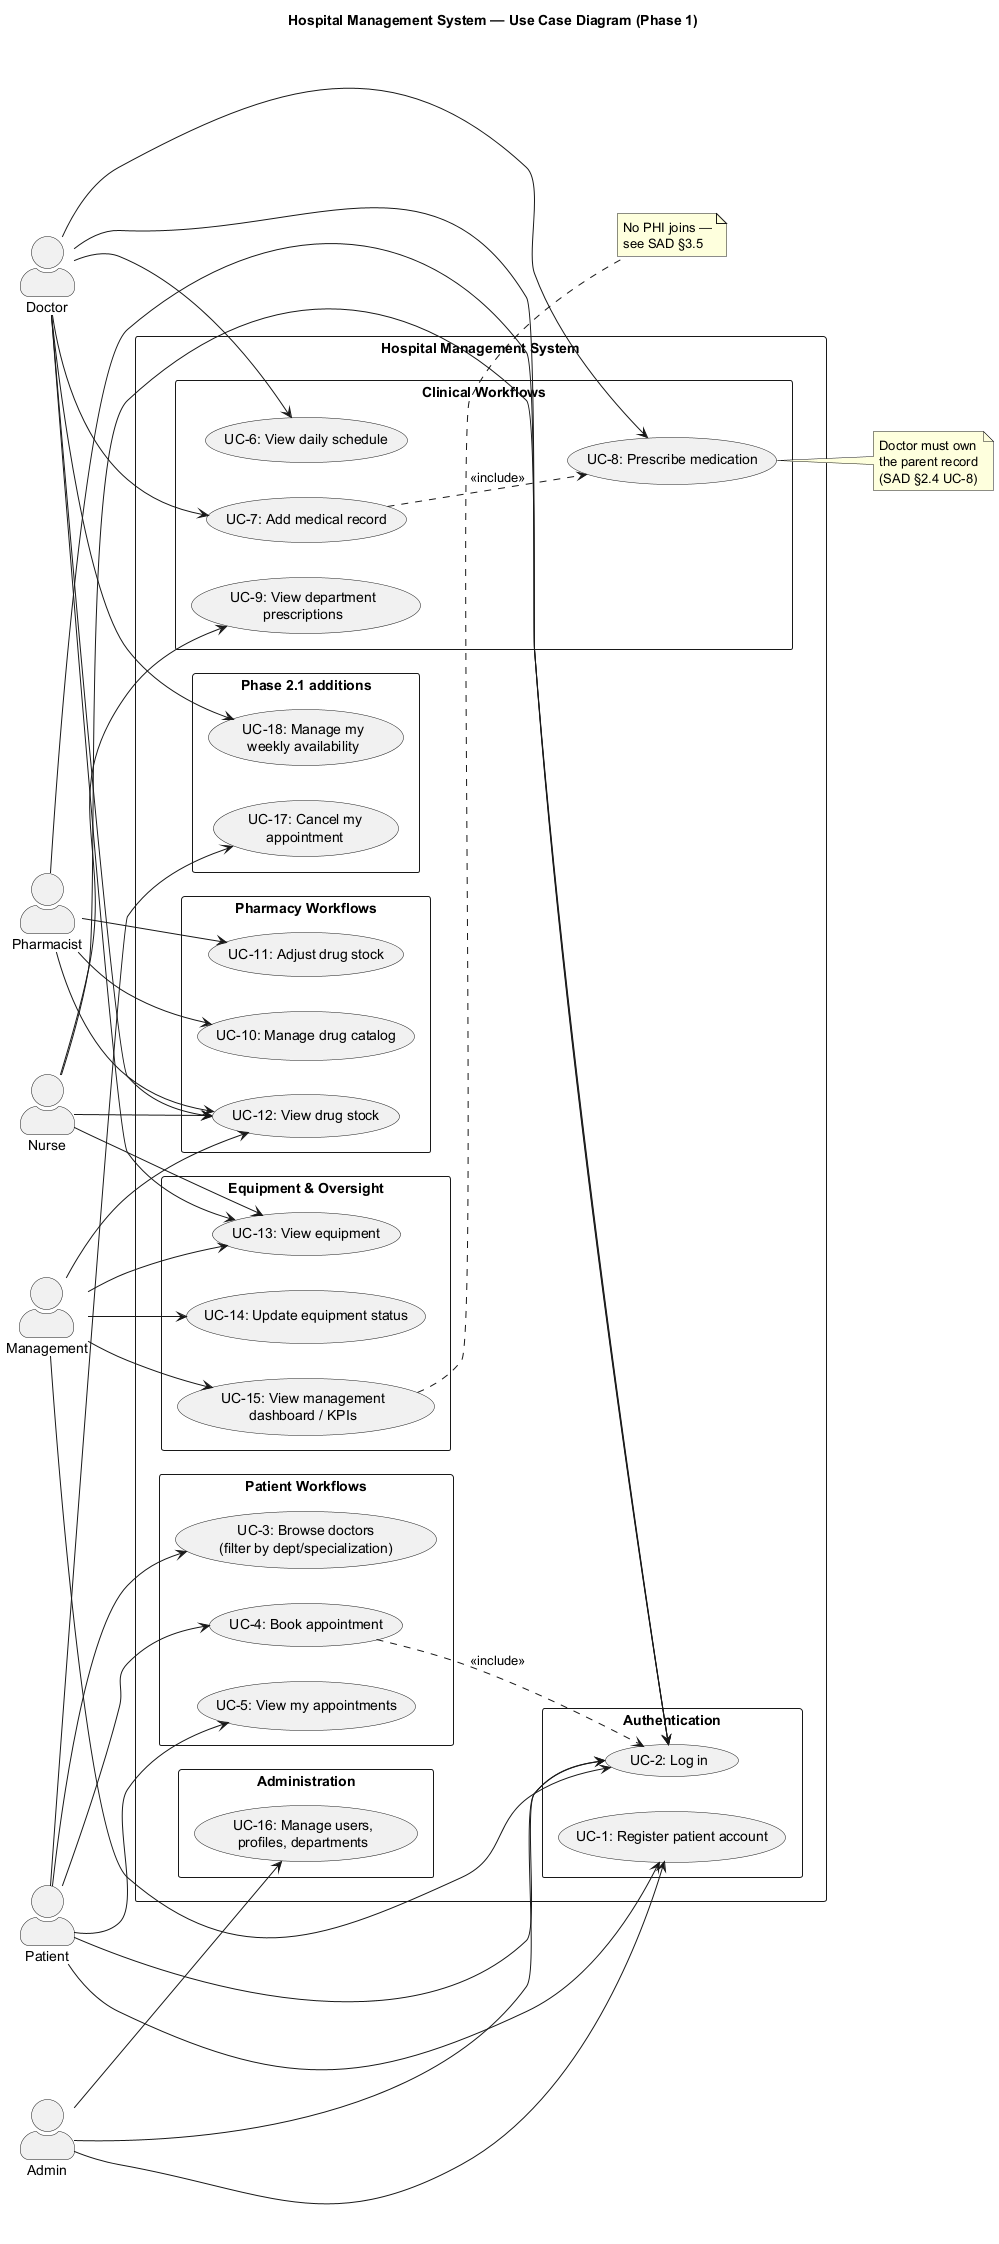

The diagram above was rendered by PlantUML. Its source (embedded in the PNG):
@startuml use_case_diagram
left to right direction
skinparam packageStyle rectangle
skinparam actorStyle awesome

title Hospital Management System — Use Case Diagram (Phase 1)

actor "Patient" as P
actor "Doctor" as D
actor "Nurse" as N
actor "Pharmacist" as Ph
actor "Management" as M
actor "Admin" as A

rectangle "Hospital Management System" {

  package "Authentication" {
    usecase "UC-1: Register patient account" as UC1
    usecase "UC-2: Log in" as UC2
  }

  package "Patient Workflows" {
    usecase "UC-3: Browse doctors\n(filter by dept/specialization)" as UC3
    usecase "UC-4: Book appointment" as UC4
    usecase "UC-5: View my appointments" as UC5
  }

  package "Clinical Workflows" {
    usecase "UC-6: View daily schedule" as UC6
    usecase "UC-7: Add medical record" as UC7
    usecase "UC-8: Prescribe medication" as UC8
    usecase "UC-9: View department\nprescriptions" as UC9
  }

  package "Pharmacy Workflows" {
    usecase "UC-10: Manage drug catalog" as UC10
    usecase "UC-11: Adjust drug stock" as UC11
    usecase "UC-12: View drug stock" as UC12
  }

  package "Equipment & Oversight" {
    usecase "UC-13: View equipment" as UC13
    usecase "UC-14: Update equipment status" as UC14
    usecase "UC-15: View management\ndashboard / KPIs" as UC15
  }

  package "Administration" {
    usecase "UC-16: Manage users,\nprofiles, departments" as UC16
  }

  package "Phase 2.1 additions" {
    usecase "UC-17: Cancel my\nappointment" as UC17
    usecase "UC-18: Manage my\nweekly availability" as UC18
  }
}

' Patient
P --> UC1
P --> UC2
P --> UC3
P --> UC4
P --> UC5
P --> UC17

' Doctor
D --> UC2
D --> UC6
D --> UC7
D --> UC8
D --> UC12
D --> UC13
D --> UC18

' Nurse
N --> UC2
N --> UC9
N --> UC12
N --> UC13

' Pharmacist
Ph --> UC2
Ph --> UC10
Ph --> UC11
Ph --> UC12

' Management
M --> UC2
M --> UC12
M --> UC13
M --> UC14
M --> UC15

' Admin
A --> UC1
A --> UC2
A --> UC16

' Use case relationships
UC7 ..> UC8 : <<include>>
UC4 ..> UC2 : <<include>>

note right of UC15
  No PHI joins —
  see SAD §3.5
end note

note right of UC8
  Doctor must own
  the parent record
  (SAD §2.4 UC-8)
end note

@enduml